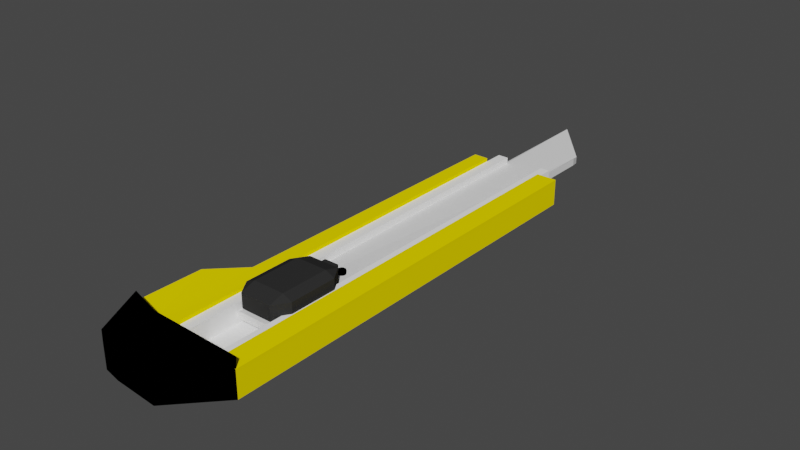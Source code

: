 # Source: knife.blend  (saved by Blender 2.82.7; exported with 4.5.12 LTS)
import bpy
from mathutils import Matrix  # noqa: F401  (used for matrix-valued properties, if any)

bpy.ops.wm.read_factory_settings(use_empty=True)
scene = bpy.context.scene
scene.name = 'Scene'

# ---- collections
col_collection = bpy.data.collections.new('Collection'); scene.collection.children.link(col_collection)

# ---- materials (node trees are filled in below, after node groups)
mat_material = bpy.data.materials.new('Material')
mat_material.alpha_threshold = 0.0
mat_material.use_transparent_shadow = False
mat_material.diffuse_color = (1.0, 0.7822, 0.0, 1.0)
mat_material.roughness = 1.0
mat_material.specular_intensity = 0.0
mat_material.line_color = (0.0, 0.0, 0.0, 1.0)
mat_material_004 = bpy.data.materials.new('Material.004')
mat_material_004.use_transparent_shadow = False
mat_material_004.diffuse_color = (0.0, 0.0, 0.0, 1.0)
mat_material_005 = bpy.data.materials.new('Material.005')
mat_material_005.use_transparent_shadow = False
mat_material_005.diffuse_color = (1.0, 1.0, 1.0, 1.0)
mat_material_005.roughness = 0.0
mat_material_005.specular_intensity = 0.0
mat_material_005.metallic = 1.0
mat_material_001 = bpy.data.materials.new('Material.001')
mat_material_001.use_transparent_shadow = False
mat_material_001.metallic = 1.0
mat_material_002 = bpy.data.materials.new('Material.002')
mat_material_002.use_transparent_shadow = False
mat_material_002.diffuse_color = (0.0291, 0.0291, 0.0291, 1.0)
mat_material_002.roughness = 0.0
mat_material_002.specular_intensity = 0.0
mat_material_003 = bpy.data.materials.new('Material.003')
mat_material_003.use_transparent_shadow = False
mat_material_003.diffuse_color = (0.0, 0.0, 0.0, 1.0)
mat_material_003.roughness = 0.0
mat_material_003.specular_intensity = 0.0

# ---- material node trees

# ---- world
world_world = bpy.data.worlds.new('World'); scene.world = world_world
world_world.use_nodes = True; world_world.node_tree.nodes.clear()
_N = world_world.node_tree.nodes; _L = world_world.node_tree.links
n0 = _N.new('ShaderNodeOutputWorld'); n0.name = 'World Output'; n0.location = (300, 300)
n1 = _N.new('ShaderNodeBackground'); n1.name = 'Background'; n1.location = (10, 300)
n1.inputs[0].default_value = (0.05088, 0.05088, 0.05088, 1.0)
_L.new(n1.outputs[0], n0.inputs[0])
n0.is_active_output = True
world_world.color = (0.05088, 0.05088, 0.05088)
world_world.use_sun_shadow = False
world_world.sun_shadow_jitter_overblur = 0.0

# ---- meshes
me_cube = bpy.data.meshes.new('Cube')
me_cube.from_pydata([(-0.6065, -1.203, 0.1058), (-0.6065, -1.203, 0.166), (0.4848, -1.203, -0.1766), (0.4848, -1.203, 0.4485), (-0.6906, -1.55, -0.6306), (0.5689, -1.55, -0.6306), (1.0, 1.0, 1.0), (1.0, 1.0, -1.0), (1.0, -1.618, 1.0), (1.0, -1.618, -1.0), (-1.0, 1.0, 1.0), (-1.0, 1.0, -1.0), (-0.9765, -1.605, 0.9576), (-0.9564, -1.597, -1.034), (-1.044, -0.9289, -0.9613), (1.0, -0.4912, 1.0), (-1.044, -0.9289, 1.039), (1.0, -0.4912, -1.0), (-1.649, -1.118, -0.9102), (-1.633, -1.564, -0.947), (-1.633, -1.548, 1.197), (-1.649, -1.118, 1.09), (-0.7972, -1.87, -1.034), (-0.7972, -1.87, 0.9658), (0.15, -1.891, 1.0), (0.15, -1.891, -1.0), (-1.16, -1.85, -1.0), (-1.16, -1.85, 1.0), (0.5689, 1.0, 1.0), (0.5689, 1.0, -0.6306), (0.5689, -0.5835, 1.008), (0.5689, -1.55, 0.9996), (-0.6906, 1.0, 1.0), (-0.6906, -0.8532, 1.032), (-0.6906, 1.0, -0.6306), (-0.6906, -1.55, 0.976), (0.9802, -1.602, 2.107), (0.1535, -1.891, 2.124), (-0.9762, -1.581, 2.073), (-1.61, -1.539, 2.329), (-0.7937, -1.87, 2.089), (-1.156, -1.849, 2.124), (0.3671, -1.55, 0.9996), (0.3671, -1.55, -0.6306), (0.3671, 1.0, 1.0), (0.3671, 1.0, -0.6306), (0.3671, -0.5835, 1.008), (-0.4682, 1.0, -0.6306), (-0.4682, -1.55, -0.6306), (-0.4682, -0.8532, 1.032), (-0.4682, 1.0, 1.0), (-0.4682, -1.55, 0.976), (0.5689, 1.131, 1.0), (0.5689, 1.131, -0.6306), (-0.6906, 1.131, 1.0), (-0.6906, 1.131, -0.6306), (0.3671, 1.131, 1.0), (0.3671, 1.131, -0.6306), (-0.4682, 1.131, 1.0), (-0.4682, 1.131, -0.6306), (1.001, -1.618, 1.312), (-0.9755, -1.605, 1.27), (1.001, -0.4912, 1.312), (-1.043, -0.9289, 1.351), (-0.9989, 1.0, 1.312), (0.57, 1.0, 1.312), (1.001, 1.0, 1.312), (0.57, -0.5835, 1.32), (-1.632, -1.548, 1.509), (-1.648, -1.118, 1.402), (0.57, -1.55, 1.312), (-0.6895, -0.8532, 1.344), (-0.6895, 1.0, 1.312), (-0.6895, -1.55, 1.288), (-0.6065, 1.131, 0.1058), (-0.6065, 1.131, 0.166), (-0.4682, 0.7587, 0.4485), (-0.4682, 1.0, 0.4445), (-0.4682, 1.131, 0.4424), (-0.4869, 1.131, 0.4485), (-0.4682, 0.7587, -0.1766), (-0.4682, 1.0, -0.1806), (-0.4682, 1.131, -0.1828), (-0.4869, 1.131, -0.1766), (-0.4682, -1.203, -0.05913), (-0.4682, -1.203, 0.331), (0.3671, 1.131, -0.4273), (0.3894, 1.131, -0.4273), (0.3671, 1.0, -0.4133), (0.3671, -1.145, -0.1829), (0.3894, 1.131, 0.1978), (0.3671, -1.145, 0.4423), (0.3671, 1.131, 0.1978), (0.3671, 1.0, 0.2118), (0.4848, 1.131, 0.4485), (0.4848, 1.131, -0.1766), (0.3671, -1.203, -0.1766), (0.3671, -1.203, 0.4485)], [], [(0, 74, 75, 1), (2, 96, 97, 3), (33, 35, 51, 49), (5, 4, 35, 31), (10, 16, 63, 64), (19, 13, 22, 26), (14, 16, 10, 11), (14, 17, 9, 13), (17, 15, 8, 9), (11, 10, 32, 34, 29, 28, 6, 7), (7, 6, 15, 17), (11, 7, 17, 14), (14, 13, 19, 18), (21, 20, 68, 69), (19, 20, 21, 18), (16, 14, 18, 21), (9, 8, 24, 25), (35, 33, 71, 73), (25, 24, 23, 22), (22, 23, 27, 26), (8, 12, 38, 36), (20, 19, 26, 27), (13, 9, 25, 22), (23, 24, 37, 40), (5, 31, 42, 43), (8, 15, 62, 60), (34, 4, 5, 29), (38, 39, 41, 40), (36, 38, 40, 37), (20, 27, 41, 39), (12, 20, 39, 38), (24, 8, 36, 37), (27, 23, 40, 41), (45, 43, 42, 46, 44, 93, 91, 97, 96, 89, 88), (31, 30, 46, 42), (29, 5, 43, 45), (44, 28, 52, 56), (30, 28, 44, 46), (48, 47, 81, 80, 84, 85, 76, 77, 50, 49, 51), (50, 77, 78, 58), (32, 33, 49, 50), (4, 34, 47, 48), (35, 4, 48, 51), (52, 53, 57, 86, 87, 95, 94, 90, 92, 56), (55, 54, 58, 78, 79, 75, 74, 83, 82, 59), (28, 29, 53, 52), (47, 34, 55, 59), (34, 32, 54, 55), (45, 88, 86, 57), (29, 45, 57, 53), (32, 50, 58, 54), (62, 67, 70, 73, 71, 63, 61, 60), (66, 65, 67, 62), (61, 63, 69, 68), (71, 72, 64, 63), (6, 28, 65, 66), (31, 35, 73, 70), (16, 21, 69, 63), (28, 30, 67, 65), (20, 12, 61, 68), (30, 31, 70, 67), (32, 10, 64, 72), (15, 6, 66, 62), (12, 8, 60, 61), (33, 32, 72, 71), (90, 91, 93, 92), (76, 79, 78, 77), (95, 2, 3, 94), (79, 76, 85, 1, 75), (74, 0, 84, 80, 83), (84, 0, 1, 85), (82, 81, 47, 59), (94, 3, 97, 91, 90), (92, 93, 44, 56), (83, 80, 81, 82), (89, 87, 86, 88), (87, 89, 96, 2, 95)])
me_cube.polygons.foreach_set('material_index', [0, 0, 2, 0, 0, 1, 0, 0, 0, 0, 0, 0, 0, 0, 0, 0, 1, 0, 1, 1, 1, 1, 1, 1, 0, 0, 2, 1, 1, 1, 1, 1, 1, 2, 2, 0, 2, 2, 2, 2, 2, 0, 0, 2, 2, 2, 2, 2, 0, 2, 2, 0, 0, 0, 0, 0, 0, 0, 0, 1, 0, 0, 0, 1, 0, 0, 0, 0, 0, 0, 0, 2, 0, 2, 0, 0, 0])
_uv = me_cube.uv_layers.new(name='UVMap')
_uv.uv.foreach_set('vector', [0.375, 0.0, 0.375, 0.1878, 0.625, 0.1878, 0.625, 0.0, 0.375, 0.75, 0.375, 0.781, 0.625, 0.781, 0.625, 0.75, 0.8318, 0.6864, 0.8405, 0.7459, 0.8405, 0.7459, 0.8318, 0.6864, 0.375, 0.75, 0.375, 1.0, 0.5905, 1.0, 0.5936, 0.75, 0.625, 0.25, 0.625, 0.0636, 0.625, 0.0636, 0.625, 0.25, 0.125, 0.75, 0.125, 0.75, 0.125, 0.75, 0.125, 0.75, 0.375, 0.0636, 0.625, 0.0636, 0.625, 0.25, 0.375, 0.25, 0.125, 0.6864, 0.375, 0.6864, 0.375, 0.75, 0.125, 0.75, 0.375, 0.6864, 0.625, 0.6864, 0.625, 0.75, 0.375, 0.75, 0.375, 0.25, 0.625, 0.25, 0.625, 0.2887, 0.4212, 0.2887, 0.4212, 0.4461, 0.625, 0.4461, 0.625, 0.5, 0.375, 0.5, 0.375, 0.5, 0.625, 0.5, 0.625, 0.6864, 0.375, 0.6864, 0.125, 0.5, 0.375, 0.5, 0.375, 0.6864, 0.125, 0.6864, 0.125, 0.6864, 0.125, 0.75, 0.125, 0.75, 0.125, 0.7023, 0.625, 0.04769, 0.625, 0.0, 0.625, 0.0, 0.625, 0.04769, 0.375, 0.0, 0.625, 0.0, 0.625, 0.04769, 0.375, 0.04769, 0.625, 0.0636, 0.375, 0.0636, 0.375, 0.04769, 0.625, 0.04769, 0.375, 0.75, 0.625, 0.75, 0.625, 0.75, 0.375, 0.75, 0.8405, 0.7459, 0.8318, 0.6864, 0.8318, 0.6864, 0.8405, 0.7459, 0.375, 0.75, 0.625, 0.75, 0.625, 1.0, 0.375, 1.0, 0.375, 1.0, 0.625, 1.0, 0.625, 1.0, 0.375, 1.0, 0.625, 0.75, 0.875, 0.75, 0.875, 0.75, 0.625, 0.75, 0.625, 0.0, 0.375, 0.0, 0.375, 0.0, 0.625, 0.0, 0.125, 0.75, 0.375, 0.75, 0.375, 0.75, 0.125, 0.75, 0.625, 1.0, 0.625, 0.75, 0.625, 0.75, 0.625, 1.0, 0.375, 0.75, 0.5936, 0.75, 0.5936, 0.75, 0.375, 0.75, 0.625, 0.75, 0.625, 0.6864, 0.625, 0.6864, 0.625, 0.75, 0.125, 0.5121, 0.125, 0.75, 0.375, 0.75, 0.375, 0.5121, 0.875, 0.75, 0.875, 0.75, 0.875, 0.75, 0.875, 0.75, 0.625, 0.75, 0.875, 0.75, 0.875, 0.75, 0.625, 0.75, 0.625, 0.0, 0.625, 0.0, 0.625, 0.0, 0.625, 0.0, 0.875, 0.75, 0.875, 0.75, 0.875, 0.75, 0.875, 0.75, 0.625, 0.75, 0.625, 0.75, 0.625, 0.75, 0.625, 0.75, 0.625, 1.0, 0.625, 1.0, 0.625, 1.0, 0.625, 1.0, 0.375, 0.5121, 0.375, 0.75, 0.5936, 0.75, 0.5948, 0.6599, 0.5937, 0.5121, 0.488, 0.5121, 0.5189, 0.7122, 0.5197, 0.7176, 0.4359, 0.7176, 0.435, 0.7122, 0.4041, 0.5121, 0.6799, 0.7459, 0.6777, 0.6864, 0.6777, 0.6864, 0.6799, 0.7459, 0.375, 0.5121, 0.375, 0.75, 0.375, 0.75, 0.375, 0.5121, 0.6789, 0.5, 0.6789, 0.5, 0.6789, 0.5, 0.6789, 0.5, 0.6777, 0.6864, 0.6789, 0.5, 0.6789, 0.5, 0.6777, 0.6864, 0.375, 0.0, 0.375, 0.2379, 0.4353, 0.2379, 0.4359, 0.2154, 0.4516, 0.03239, 0.504, 0.03239, 0.5197, 0.2154, 0.5192, 0.2379, 0.5937, 0.2379, 0.598, 0.06498, 0.5905, 0.0, 0.5937, 0.2379, 0.5192, 0.2379, 0.5189, 0.2379, 0.5937, 0.2379, 0.8363, 0.5, 0.8318, 0.6864, 0.8318, 0.6864, 0.8363, 0.5, 0.125, 0.75, 0.125, 0.5121, 0.125, 0.5121, 0.125, 0.75, 0.5905, 1.0, 0.375, 1.0, 0.375, 1.0, 0.5905, 1.0, 0.625, 0.4461, 0.4212, 0.4461, 0.4212, 0.4461, 0.4466, 0.4461, 0.4466, 0.4461, 0.4779, 0.4461, 0.5561, 0.4461, 0.5247, 0.4461, 0.5247, 0.4461, 0.625, 0.4461, 0.4212, 0.2887, 0.625, 0.2887, 0.625, 0.2887, 0.5553, 0.2887, 0.5561, 0.2887, 0.5208, 0.2887, 0.5132, 0.2887, 0.4779, 0.2887, 0.4772, 0.2887, 0.4212, 0.2887, 0.625, 0.4461, 0.4212, 0.4461, 0.4212, 0.4461, 0.625, 0.4461, 0.125, 0.5121, 0.125, 0.5121, 0.125, 0.5121, 0.125, 0.5121, 0.4212, 0.2887, 0.625, 0.2887, 0.625, 0.2887, 0.4212, 0.2887, 0.375, 0.5121, 0.4041, 0.5121, 0.4023, 0.5121, 0.375, 0.5121, 0.375, 0.5121, 0.375, 0.5121, 0.375, 0.5121, 0.375, 0.5121, 0.8363, 0.5, 0.8363, 0.5, 0.8363, 0.5, 0.8363, 0.5, 0.625, 0.6864, 0.6777, 0.6864, 0.6799, 0.7459, 0.8405, 0.7459, 0.8318, 0.6864, 0.875, 0.6864, 0.875, 0.75, 0.625, 0.75, 0.625, 0.5, 0.6789, 0.5, 0.6777, 0.6864, 0.625, 0.6864, 0.875, 0.75, 0.875, 0.6864, 0.875, 0.7023, 0.875, 0.75, 0.8318, 0.6864, 0.8363, 0.5, 0.875, 0.5, 0.875, 0.6864, 0.625, 0.5, 0.625, 0.4461, 0.625, 0.4461, 0.625, 0.5, 0.5936, 0.75, 0.5905, 1.0, 0.5905, 1.0, 0.5936, 0.75, 0.625, 0.0636, 0.625, 0.04769, 0.625, 0.04769, 0.625, 0.0636, 0.6789, 0.5, 0.6777, 0.6864, 0.6777, 0.6864, 0.6789, 0.5, 0.875, 0.75, 0.875, 0.75, 0.875, 0.75, 0.875, 0.75, 0.6777, 0.6864, 0.6799, 0.7459, 0.6799, 0.7459, 0.6777, 0.6864, 0.625, 0.2887, 0.625, 0.25, 0.625, 0.25, 0.625, 0.2887, 0.625, 0.6864, 0.625, 0.5, 0.625, 0.5, 0.625, 0.6864, 0.875, 0.75, 0.625, 0.75, 0.625, 0.75, 0.875, 0.75, 0.8318, 0.6864, 0.8363, 0.5, 0.8363, 0.5, 0.8318, 0.6864, 0.6562, 0.5378, 0.6562, 0.7447, 0.6607, 0.5502, 0.6609, 0.5383, 0.8501, 0.5904, 0.8501, 0.5601, 0.8459, 0.5597, 0.8473, 0.5705, 0.375, 0.5312, 0.375, 0.75, 0.625, 0.75, 0.625, 0.5312, 0.8501, 0.5601, 0.8501, 0.5904, 0.8605, 0.75, 0.875, 0.75, 0.875, 0.5622, 0.125, 0.5622, 0.125, 0.75, 0.1395, 0.75, 0.1499, 0.5904, 0.1499, 0.5601, 0.375, 0.9855, 0.375, 1.0, 0.625, 1.0, 0.625, 0.9855, 0.4351, 0.2379, 0.4353, 0.2379, 0.375, 0.2379, 0.375, 0.2379, 0.625, 0.5312, 0.625, 0.75, 0.656, 0.75, 0.6562, 0.7447, 0.6562, 0.5378, 0.4861, 0.5121, 0.488, 0.5121, 0.5937, 0.5121, 0.5937, 0.5121, 0.1499, 0.5601, 0.1499, 0.5904, 0.1527, 0.5705, 0.1541, 0.5597, 0.3438, 0.7447, 0.3438, 0.5378, 0.3391, 0.5383, 0.3393, 0.5502, 0.3438, 0.5378, 0.3438, 0.7447, 0.344, 0.75, 0.375, 0.75, 0.375, 0.5312])
me_cube.materials.append(mat_material)
me_cube.materials.append(mat_material_004)
me_cube.materials.append(mat_material_005)
me_cube.use_remesh_preserve_volume = False
me_cube.use_remesh_preserve_attributes = False
me_cube.use_mirror_vertex_groups = False
me_cube.update()
me_cube_001 = bpy.data.meshes.new('Cube.001')
me_cube_001.from_pydata([(-1.0, -1.0, -0.09627), (-1.0, -1.0, 0.09627), (-1.0, 1.588, -0.09627), (-1.0, 1.588, 0.09627), (1.0, -1.0, -1.0), (1.0, -1.0, 1.0), (1.0, 1.222, -1.0), (1.0, 1.222, 1.0), (-0.8488, 1.56, -1.0), (-0.8488, 1.56, 1.0), (-0.5661, -1.0, -1.0), (-0.5661, -1.0, 1.0), (0.8327, 1.291, 0.05482), (0.7831, -1.0, -1.0), (0.8327, 1.291, -1.945), (0.7831, -1.0, 1.0)], [], [(0, 1, 3, 2), (14, 12, 7, 6), (6, 7, 5, 4), (10, 11, 1, 0), (14, 6, 4, 13), (9, 3, 1, 11), (12, 9, 11, 15), (2, 8, 10, 0), (13, 15, 11, 10), (2, 3, 9, 8), (4, 5, 15, 13), (7, 12, 15, 5), (8, 14, 13, 10), (8, 9, 12, 14)])
_uv = me_cube_001.uv_layers.new(name='UVMap')
_uv.uv.foreach_set('vector', [0.375, 0.0, 0.625, 0.0, 0.625, 0.25, 0.375, 0.25, 0.375, 0.4688, 0.625, 0.4688, 0.625, 0.5, 0.375, 0.5, 0.375, 0.5, 0.625, 0.5, 0.625, 0.75, 0.375, 0.75, 0.375, 0.9751, 0.625, 0.9751, 0.625, 1.0, 0.375, 1.0, 0.3438, 0.5, 0.375, 0.5, 0.375, 0.75, 0.3438, 0.75, 0.8501, 0.5, 0.875, 0.5, 0.875, 0.75, 0.8501, 0.75, 0.6562, 0.5, 0.8501, 0.5, 0.8501, 0.75, 0.6562, 0.75, 0.125, 0.5, 0.1499, 0.5, 0.1499, 0.75, 0.125, 0.75, 0.375, 0.7812, 0.625, 0.7812, 0.625, 0.9751, 0.375, 0.9751, 0.375, 0.25, 0.625, 0.25, 0.625, 0.2749, 0.375, 0.2749, 0.375, 0.75, 0.625, 0.75, 0.625, 0.7812, 0.375, 0.7812, 0.625, 0.5, 0.6562, 0.5, 0.6562, 0.75, 0.625, 0.75, 0.1499, 0.5, 0.3438, 0.5, 0.3438, 0.75, 0.1499, 0.75, 0.375, 0.2749, 0.625, 0.2749, 0.625, 0.4688, 0.375, 0.4688])
me_cube_001.materials.append(mat_material_001)
me_cube_001.use_remesh_fix_poles = True
me_cube_001.use_remesh_preserve_attributes = False
me_cube_001.use_mirror_vertex_groups = False
me_cube_001.update()
me_cube_002 = bpy.data.meshes.new('Cube.002')
me_cube_002.from_pydata([(-0.6237, -0.6237, -1.0), (-0.6237, -1.0, -0.6237), (-1.0, -0.6237, -0.6237), (-0.6237, -1.0, 0.6237), (-0.6237, -0.6237, 1.0), (-1.0, -0.6237, 0.6237), (-0.6237, 0.6237, -1.0), (-1.0, 0.6237, -0.6237), (-0.2937, 1.0, -0.2937), (-0.6237, 0.6237, 1.0), (-0.2937, 1.0, 0.2937), (-1.0, 0.6237, 0.6237), (0.6237, -0.6237, -1.0), (1.0, -0.6237, -0.6237), (0.6237, -1.0, -0.6237), (0.6237, -0.6237, 1.0), (0.6237, -1.0, 0.6237), (1.0, -0.6237, 0.6237), (0.6237, 0.6237, -1.0), (0.2937, 1.0, -0.2937), (1.0, 0.6237, -0.6237), (0.6237, 0.6237, 1.0), (1.0, 0.6237, 0.6237), (0.2937, 1.0, 0.2937), (-0.6237, 1.0, 0.6237), (-0.6237, 1.0, -0.6237), (0.6237, 1.0, -0.6237), (0.6237, 1.0, 0.6237), (-0.2937, 1.238, 0.2937), (-0.2937, 1.238, -0.2937), (0.2937, 1.238, -0.2937), (0.2937, 1.238, 0.2937)], [], [(14, 16, 3, 1), (20, 22, 17, 13), (21, 9, 4, 15), (2, 5, 11, 7), (19, 8, 29, 30), (0, 1, 2), (3, 4, 5), (6, 7, 25), (9, 24, 11), (12, 13, 14), (15, 16, 17), (18, 26, 20), (21, 22, 27), (6, 0, 2, 7), (1, 3, 5, 2), (4, 9, 11, 5), (24, 25, 7, 11), (18, 6, 25, 26), (9, 21, 27, 24), (22, 20, 26, 27), (12, 18, 20, 13), (21, 15, 17, 22), (16, 14, 13, 17), (0, 12, 14, 1), (15, 4, 3, 16), (6, 18, 12, 0), (10, 8, 25, 24), (8, 19, 26, 25), (23, 10, 24, 27), (19, 23, 27, 26), (29, 28, 31, 30), (10, 23, 31, 28), (8, 10, 28, 29), (23, 19, 30, 31)])
_uv = me_cube_002.uv_layers.new(name='UVMap')
_uv.uv.foreach_set('vector', [0.422, 0.797, 0.578, 0.797, 0.578, 0.953, 0.422, 0.953, 0.422, 0.547, 0.578, 0.547, 0.578, 0.703, 0.422, 0.703, 0.672, 0.547, 0.828, 0.547, 0.828, 0.703, 0.672, 0.703, 0.422, 0.04704, 0.578, 0.04704, 0.578, 0.203, 0.422, 0.203, 0.4633, 0.4117, 0.4633, 0.3383, 0.4633, 0.3383, 0.4633, 0.4117, 0.172, 0.703, 0.172, 0.75, 0.125, 0.703, 0.578, 0.953, 0.625, 0.953, 0.578, 1.0, 0.172, 0.547, 0.125, 0.547, 0.172, 0.5, 0.828, 0.547, 0.828, 0.5, 0.875, 0.547, 0.328, 0.703, 0.375, 0.703, 0.328, 0.75, 0.672, 0.703, 0.672, 0.75, 0.625, 0.703, 0.328, 0.547, 0.328, 0.5, 0.375, 0.547, 0.672, 0.547, 0.625, 0.547, 0.672, 0.5, 0.172, 0.547, 0.172, 0.703, 0.125, 0.703, 0.125, 0.547, 0.422, 0.953, 0.578, 0.953, 0.578, 1.0, 0.422, 1.0, 0.828, 0.703, 0.828, 0.547, 0.875, 0.547, 0.875, 0.703, 0.578, 0.297, 0.422, 0.297, 0.422, 0.203, 0.578, 0.203, 0.328, 0.547, 0.172, 0.547, 0.172, 0.5, 0.328, 0.5, 0.828, 0.547, 0.672, 0.547, 0.672, 0.5, 0.828, 0.5, 0.578, 0.547, 0.422, 0.547, 0.422, 0.453, 0.578, 0.453, 0.328, 0.703, 0.328, 0.547, 0.422, 0.547, 0.422, 0.703, 0.672, 0.547, 0.672, 0.703, 0.578, 0.703, 0.578, 0.547, 0.578, 0.797, 0.422, 0.797, 0.422, 0.703, 0.578, 0.703, 0.172, 0.703, 0.328, 0.703, 0.328, 0.75, 0.172, 0.75, 0.672, 0.703, 0.828, 0.703, 0.828, 0.75, 0.672, 0.75, 0.172, 0.547, 0.328, 0.547, 0.328, 0.703, 0.172, 0.703, 0.5367, 0.3383, 0.4633, 0.3383, 0.422, 0.297, 0.578, 0.297, 0.4633, 0.3383, 0.4633, 0.4117, 0.422, 0.453, 0.422, 0.297, 0.5367, 0.4117, 0.5367, 0.3383, 0.578, 0.297, 0.578, 0.453, 0.4633, 0.4117, 0.5367, 0.4117, 0.578, 0.453, 0.422, 0.453, 0.4633, 0.3383, 0.5367, 0.3383, 0.5367, 0.4117, 0.4633, 0.4117, 0.5367, 0.3383, 0.5367, 0.4117, 0.5367, 0.4117, 0.5367, 0.3383, 0.4633, 0.3383, 0.5367, 0.3383, 0.5367, 0.3383, 0.4633, 0.3383, 0.5367, 0.4117, 0.4633, 0.4117, 0.4633, 0.4117, 0.5367, 0.4117])
me_cube_002.materials.append(mat_material_002)
me_cube_002.use_remesh_fix_poles = True
me_cube_002.use_remesh_preserve_attributes = False
me_cube_002.use_mirror_vertex_groups = False
me_cube_002.update()
me_cylinder = bpy.data.meshes.new('Cylinder')
me_cylinder.from_pydata([(0.0, 1.0, -1.0), (0.0, 1.0, 1.0), (0.1951, 0.9808, -1.0), (0.1951, 0.9808, 1.0), (0.3827, 0.9239, -1.0), (0.3827, 0.9239, 1.0), (0.5556, 0.8315, -1.0), (0.5556, 0.8315, 1.0), (0.7071, 0.7071, -1.0), (0.7071, 0.7071, 1.0), (0.8315, 0.5556, -1.0), (0.8315, 0.5556, 1.0), (0.9239, 0.3827, -1.0), (0.9239, 0.3827, 1.0), (0.9808, 0.1951, -1.0), (0.9808, 0.1951, 1.0), (1.0, 7.55e-08, -1.0), (1.0, 7.55e-08, 1.0), (0.9808, -0.1951, -1.0), (0.9808, -0.1951, 1.0), (0.9239, -0.3827, -1.0), (0.9239, -0.3827, 1.0), (0.8315, -0.5556, -1.0), (0.8315, -0.5556, 1.0), (0.7071, -0.7071, -1.0), (0.7071, -0.7071, 1.0), (0.5556, -0.8315, -1.0), (0.5556, -0.8315, 1.0), (0.3827, -0.9239, -1.0), (0.3827, -0.9239, 1.0), (0.1951, -0.9808, -1.0), (0.1951, -0.9808, 1.0), (-3.258e-07, -1.0, -1.0), (-3.258e-07, -1.0, 1.0), (-0.1951, -0.9808, -1.0), (-0.1951, -0.9808, 1.0), (-0.3827, -0.9239, -1.0), (-0.3827, -0.9239, 1.0), (-0.5556, -0.8315, -1.0), (-0.5556, -0.8315, 1.0), (-0.7071, -0.7071, -1.0), (-0.7071, -0.7071, 1.0), (-0.8315, -0.5556, -1.0), (-0.8315, -0.5556, 1.0), (-0.9239, -0.3827, -1.0), (-0.9239, -0.3827, 1.0), (-0.9808, -0.1951, -1.0), (-0.9808, -0.1951, 1.0), (-1.0, 9.656e-07, -1.0), (-1.0, 9.656e-07, 1.0), (-0.9808, 0.1951, -1.0), (-0.9808, 0.1951, 1.0), (-0.9239, 0.3827, -1.0), (-0.9239, 0.3827, 1.0), (-0.8315, 0.5556, -1.0), (-0.8315, 0.5556, 1.0), (-0.7071, 0.7071, -1.0), (-0.7071, 0.7071, 1.0), (-0.5556, 0.8315, -1.0), (-0.5556, 0.8315, 1.0), (-0.3827, 0.9239, -1.0), (-0.3827, 0.9239, 1.0), (-0.1951, 0.9808, -1.0), (-0.1951, 0.9808, 1.0)], [], [(0, 1, 3, 2), (2, 3, 5, 4), (4, 5, 7, 6), (6, 7, 9, 8), (8, 9, 11, 10), (10, 11, 13, 12), (12, 13, 15, 14), (14, 15, 17, 16), (16, 17, 19, 18), (18, 19, 21, 20), (20, 21, 23, 22), (22, 23, 25, 24), (24, 25, 27, 26), (26, 27, 29, 28), (28, 29, 31, 30), (30, 31, 33, 32), (32, 33, 35, 34), (34, 35, 37, 36), (36, 37, 39, 38), (38, 39, 41, 40), (40, 41, 43, 42), (42, 43, 45, 44), (44, 45, 47, 46), (46, 47, 49, 48), (48, 49, 51, 50), (50, 51, 53, 52), (52, 53, 55, 54), (54, 55, 57, 56), (56, 57, 59, 58), (58, 59, 61, 60), (3, 1, 63, 61, 59, 57, 55, 53, 51, 49, 47, 45, 43, 41, 39, 37, 35, 33, 31, 29, 27, 25, 23, 21, 19, 17, 15, 13, 11, 9, 7, 5), (60, 61, 63, 62), (62, 63, 1, 0), (0, 2, 4, 6, 8, 10, 12, 14, 16, 18, 20, 22, 24, 26, 28, 30, 32, 34, 36, 38, 40, 42, 44, 46, 48, 50, 52, 54, 56, 58, 60, 62)])
_uv = me_cylinder.uv_layers.new(name='UVMap')
_uv.uv.foreach_set('vector', [1.0, 0.5, 1.0, 1.0, 0.9688, 1.0, 0.9688, 0.5, 0.9688, 0.5, 0.9688, 1.0, 0.9375, 1.0, 0.9375, 0.5, 0.9375, 0.5, 0.9375, 1.0, 0.9062, 1.0, 0.9062, 0.5, 0.9062, 0.5, 0.9062, 1.0, 0.875, 1.0, 0.875, 0.5, 0.875, 0.5, 0.875, 1.0, 0.8438, 1.0, 0.8438, 0.5, 0.8438, 0.5, 0.8438, 1.0, 0.8125, 1.0, 0.8125, 0.5, 0.8125, 0.5, 0.8125, 1.0, 0.7812, 1.0, 0.7812, 0.5, 0.7812, 0.5, 0.7812, 1.0, 0.75, 1.0, 0.75, 0.5, 0.75, 0.5, 0.75, 1.0, 0.7188, 1.0, 0.7188, 0.5, 0.7188, 0.5, 0.7188, 1.0, 0.6875, 1.0, 0.6875, 0.5, 0.6875, 0.5, 0.6875, 1.0, 0.6562, 1.0, 0.6562, 0.5, 0.6562, 0.5, 0.6562, 1.0, 0.625, 1.0, 0.625, 0.5, 0.625, 0.5, 0.625, 1.0, 0.5938, 1.0, 0.5938, 0.5, 0.5938, 0.5, 0.5938, 1.0, 0.5625, 1.0, 0.5625, 0.5, 0.5625, 0.5, 0.5625, 1.0, 0.5312, 1.0, 0.5312, 0.5, 0.5312, 0.5, 0.5312, 1.0, 0.5, 1.0, 0.5, 0.5, 0.5, 0.5, 0.5, 1.0, 0.4688, 1.0, 0.4688, 0.5, 0.4688, 0.5, 0.4688, 1.0, 0.4375, 1.0, 0.4375, 0.5, 0.4375, 0.5, 0.4375, 1.0, 0.4062, 1.0, 0.4062, 0.5, 0.4062, 0.5, 0.4062, 1.0, 0.375, 1.0, 0.375, 0.5, 0.375, 0.5, 0.375, 1.0, 0.3438, 1.0, 0.3438, 0.5, 0.3438, 0.5, 0.3438, 1.0, 0.3125, 1.0, 0.3125, 0.5, 0.3125, 0.5, 0.3125, 1.0, 0.2812, 1.0, 0.2812, 0.5, 0.2812, 0.5, 0.2812, 1.0, 0.25, 1.0, 0.25, 0.5, 0.25, 0.5, 0.25, 1.0, 0.2188, 1.0, 0.2188, 0.5, 0.2188, 0.5, 0.2188, 1.0, 0.1875, 1.0, 0.1875, 0.5, 0.1875, 0.5, 0.1875, 1.0, 0.1562, 1.0, 0.1562, 0.5, 0.1562, 0.5, 0.1562, 1.0, 0.125, 1.0, 0.125, 0.5, 0.125, 0.5, 0.125, 1.0, 0.09375, 1.0, 0.09375, 0.5, 0.09375, 0.5, 0.09375, 1.0, 0.0625, 1.0, 0.0625, 0.5, 0.2968, 0.4854, 0.25, 0.49, 0.2032, 0.4854, 0.1582, 0.4717, 0.1167, 0.4496, 0.08029, 0.4197, 0.05045, 0.3833, 0.02827, 0.3418, 0.01461, 0.2968, 0.01, 0.25, 0.01461, 0.2032, 0.02827, 0.1582, 0.05045, 0.1167, 0.08029, 0.08029, 0.1167, 0.05045, 0.1582, 0.02827, 0.2032, 0.01461, 0.25, 0.01, 0.2968, 0.01461, 0.3418, 0.02827, 0.3833, 0.05045, 0.4197, 0.08029, 0.4496, 0.1167, 0.4717, 0.1582, 0.4854, 0.2032, 0.49, 0.25, 0.4854, 0.2968, 0.4717, 0.3418, 0.4496, 0.3833, 0.4197, 0.4197, 0.3833, 0.4496, 0.3418, 0.4717, 0.0625, 0.5, 0.0625, 1.0, 0.03125, 1.0, 0.03125, 0.5, 0.03125, 0.5, 0.03125, 1.0, 0.0, 1.0, 0.0, 0.5, 0.75, 0.49, 0.7968, 0.4854, 0.8418, 0.4717, 0.8833, 0.4496, 0.9197, 0.4197, 0.9496, 0.3833, 0.9717, 0.3418, 0.9854, 0.2968, 0.99, 0.25, 0.9854, 0.2032, 0.9717, 0.1582, 0.9496, 0.1167, 0.9197, 0.08029, 0.8833, 0.05045, 0.8418, 0.02827, 0.7968, 0.01461, 0.75, 0.01, 0.7032, 0.01461, 0.6582, 0.02827, 0.6167, 0.05045, 0.5803, 0.08029, 0.5504, 0.1167, 0.5283, 0.1582, 0.5146, 0.2032, 0.51, 0.25, 0.5146, 0.2968, 0.5283, 0.3418, 0.5504, 0.3833, 0.5803, 0.4197, 0.6167, 0.4496, 0.6582, 0.4717, 0.7032, 0.4854])
me_cylinder.materials.append(mat_material_003)
me_cylinder.use_remesh_fix_poles = True
me_cylinder.use_remesh_preserve_attributes = False
me_cylinder.use_mirror_vertex_groups = False
me_cylinder.update()

# ---- objects
ob_cube = bpy.data.objects.new('Cube', me_cube)
ob_cube_001 = bpy.data.objects.new('Cube.001', me_cube_001)
ob_cube_002 = bpy.data.objects.new('Cube.002', me_cube_002)
ob_cylinder = bpy.data.objects.new('Cylinder', me_cylinder)

# ---- transforms, parenting, visibility, modifiers, constraints
ob_cube.location = (-0.003765, 0.0, 0.0)
ob_cube.scale = (0.5476, 1.813, 0.1304)
ob_cube.lock_rotations_4d = False
ob_cube.empty_display_type = 'ARROWS'
ob_cube.lineart.crease_threshold = 0.0
ob_cube_001.location = (-0.03708, -0.004732, 0.01773)
ob_cube_001.scale = (0.2988, 2.176, 0.04077)
ob_cube_001.lineart.crease_threshold = 0.0
ob_cube_002.location = (-0.03809, -1.715, 0.1677)
ob_cube_002.scale = (0.2884, 0.4404, 0.1336)
ob_cube_002.lineart.crease_threshold = 0.0
ob_cylinder.location = (0.0, -1.075, 0.04956)
ob_cylinder.scale = (-0.04423, -0.04423, -0.04423)
ob_cylinder.lineart.crease_threshold = 0.0

# ---- collection membership
col_collection.objects.link(ob_cube)
col_collection.objects.link(ob_cube_001)
col_collection.objects.link(ob_cube_002)
col_collection.objects.link(ob_cylinder)

# ---- scene / render settings (as saved in the file)
scene.frame_start = 1; scene.frame_end = 250; scene.frame_set(36)
scene.render.engine = 'BLENDER_EEVEE_NEXT'
scene.cycles.use_denoising = False
scene.cycles.samples = 128
scene.cycles.sampling_pattern = 'TABULATED_SOBOL'
scene.cycles.use_adaptive_sampling = False
scene.cycles.use_light_tree = False
scene.view_settings.view_transform = 'Filmic'
bpy.context.view_layer.update()

# ---- added for rendering (the .blend has no active camera and no usable light): camera, sun
cam_auto = bpy.data.cameras.new('AutoCamera')
cam_auto.lens = 50.0
cam_auto.sensor_width = 36.0
cam_auto.clip_end = 1000.0
ob_auto_camera = bpy.data.objects.new('AutoCamera', cam_auto)
scene.collection.objects.link(ob_auto_camera)
ob_auto_camera.location = (6.33712, -7.81113, 5.29912)
ob_auto_camera.rotation_euler = (1.09748, -7.21219e-08, 0.694738)
scene.camera = ob_auto_camera
light_auto_sun = bpy.data.lights.new('AutoSun', 'SUN')
light_auto_sun.energy = 3.0
light_auto_sun.angle = 0.0523599
ob_auto_sun = bpy.data.objects.new('AutoSun', light_auto_sun)
scene.collection.objects.link(ob_auto_sun)
ob_auto_sun.rotation_euler = (0.872665, 0.174533, 0.523599)
bpy.context.view_layer.update()
